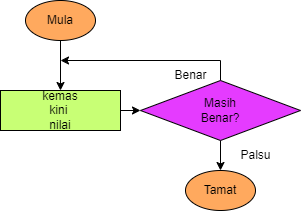

The diagram above was exported from draw.io. Its source (the exported page's mxGraphModel, read from the mxfile embedded in the PNG):
<mxGraphModel dx="1371" dy="613" grid="1" gridSize="10" guides="1" tooltips="1" connect="1" arrows="1" fold="1" page="1" pageScale="1" pageWidth="850" pageHeight="1100" math="0" shadow="0">
  <root>
    <mxCell id="0" />
    <mxCell id="1" parent="0" />
    <mxCell id="2" style="edgeStyle=orthogonalEdgeStyle;rounded=0;orthogonalLoop=1;jettySize=auto;html=1;exitX=0.5;exitY=1;exitDx=0;exitDy=0;entryX=0.5;entryY=0;entryDx=0;entryDy=0;" edge="1" source="3" target="9" parent="1">
      <mxGeometry relative="1" as="geometry" />
    </mxCell>
    <mxCell id="3" value="Mula" style="ellipse;whiteSpace=wrap;html=1;fillColor=#FFA95E;" vertex="1" parent="1">
      <mxGeometry x="585" y="880" width="70" height="40" as="geometry" />
    </mxCell>
    <mxCell id="4" value="Tamat" style="ellipse;whiteSpace=wrap;html=1;fillColor=#FFA95E;" vertex="1" parent="1">
      <mxGeometry x="745" y="1050" width="70" height="40" as="geometry" />
    </mxCell>
    <mxCell id="5" style="edgeStyle=orthogonalEdgeStyle;rounded=0;orthogonalLoop=1;jettySize=auto;html=1;exitX=0.5;exitY=1;exitDx=0;exitDy=0;entryX=0.5;entryY=0;entryDx=0;entryDy=0;" edge="1" source="7" target="4" parent="1">
      <mxGeometry relative="1" as="geometry" />
    </mxCell>
    <mxCell id="6" style="edgeStyle=orthogonalEdgeStyle;rounded=0;orthogonalLoop=1;jettySize=auto;html=1;exitX=0.5;exitY=0;exitDx=0;exitDy=0;" edge="1" source="7" parent="1">
      <mxGeometry relative="1" as="geometry">
        <mxPoint x="620" y="940" as="targetPoint" />
        <Array as="points">
          <mxPoint x="780" y="940" />
        </Array>
      </mxGeometry>
    </mxCell>
    <mxCell id="7" value="Masih&lt;br&gt;Benar?" style="rhombus;whiteSpace=wrap;html=1;fillColor=#E53BFF;" vertex="1" parent="1">
      <mxGeometry x="700" y="960" width="160" height="60" as="geometry" />
    </mxCell>
    <mxCell id="8" style="edgeStyle=orthogonalEdgeStyle;rounded=0;orthogonalLoop=1;jettySize=auto;html=1;exitX=1;exitY=0.5;exitDx=0;exitDy=0;entryX=0;entryY=0.5;entryDx=0;entryDy=0;" edge="1" source="9" target="7" parent="1">
      <mxGeometry relative="1" as="geometry" />
    </mxCell>
    <mxCell id="9" value="kemas&lt;br&gt;kini&amp;nbsp;&lt;br&gt;nilai" style="rounded=0;whiteSpace=wrap;html=1;fillColor=#C8FF75;" vertex="1" parent="1">
      <mxGeometry x="560" y="970" width="120" height="40" as="geometry" />
    </mxCell>
    <mxCell id="10" value="Palsu" style="text;html=1;align=center;verticalAlign=middle;resizable=0;points=[];autosize=1;strokeColor=none;fillColor=none;" vertex="1" parent="1">
      <mxGeometry x="790" y="1020" width="50" height="30" as="geometry" />
    </mxCell>
    <mxCell id="11" value="Benar" style="text;html=1;align=center;verticalAlign=middle;resizable=0;points=[];autosize=1;strokeColor=none;fillColor=none;" vertex="1" parent="1">
      <mxGeometry x="720" y="940" width="60" height="30" as="geometry" />
    </mxCell>
  </root>
</mxGraphModel>